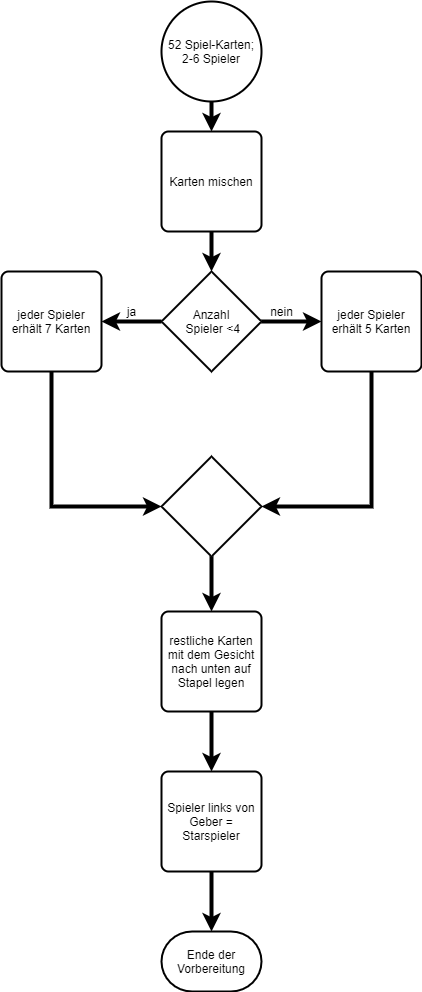

The diagram above was exported from draw.io. Its source (the exported page's mxGraphModel, read from the mxfile embedded in the PNG):
<mxGraphModel dx="820" dy="478" grid="1" gridSize="10" guides="1" tooltips="1" connect="1" arrows="1" fold="1" page="1" pageScale="1" pageWidth="827" pageHeight="1169" math="0" shadow="0">
  <root>
    <mxCell id="0" />
    <mxCell id="1" parent="0" />
    <mxCell id="5" style="edgeStyle=orthogonalEdgeStyle;rounded=0;orthogonalLoop=1;jettySize=auto;html=1;entryX=0.5;entryY=0;entryDx=0;entryDy=0;strokeWidth=4;" parent="1" source="2" target="4" edge="1">
      <mxGeometry relative="1" as="geometry" />
    </mxCell>
    <mxCell id="2" value="52 Spiel-Karten;&lt;br&gt;2-6 Spieler" style="strokeWidth=2;html=1;shape=mxgraph.flowchart.start_2;whiteSpace=wrap;" parent="1" vertex="1">
      <mxGeometry x="330" y="130" width="100" height="100" as="geometry" />
    </mxCell>
    <mxCell id="7" style="edgeStyle=orthogonalEdgeStyle;rounded=0;orthogonalLoop=1;jettySize=auto;html=1;entryX=0.5;entryY=0;entryDx=0;entryDy=0;entryPerimeter=0;strokeWidth=4;" parent="1" source="4" target="6" edge="1">
      <mxGeometry relative="1" as="geometry" />
    </mxCell>
    <mxCell id="4" value="Karten mischen" style="rounded=1;whiteSpace=wrap;html=1;absoluteArcSize=1;arcSize=14;strokeWidth=2;" parent="1" vertex="1">
      <mxGeometry x="330" y="260" width="100" height="100" as="geometry" />
    </mxCell>
    <mxCell id="11" value="" style="edgeStyle=orthogonalEdgeStyle;rounded=0;orthogonalLoop=1;jettySize=auto;html=1;strokeWidth=4;" parent="1" source="6" target="8" edge="1">
      <mxGeometry relative="1" as="geometry">
        <Array as="points">
          <mxPoint x="280" y="450" />
          <mxPoint x="280" y="450" />
        </Array>
      </mxGeometry>
    </mxCell>
    <mxCell id="16" value="" style="edgeStyle=orthogonalEdgeStyle;rounded=0;orthogonalLoop=1;jettySize=auto;html=1;strokeWidth=4;" parent="1" source="6" target="15" edge="1">
      <mxGeometry relative="1" as="geometry" />
    </mxCell>
    <mxCell id="6" value="Anzahl&lt;br&gt;&amp;nbsp;Spieler &amp;lt;4" style="strokeWidth=2;html=1;shape=mxgraph.flowchart.decision;whiteSpace=wrap;" parent="1" vertex="1">
      <mxGeometry x="330" y="400" width="100" height="100" as="geometry" />
    </mxCell>
    <mxCell id="21" style="edgeStyle=orthogonalEdgeStyle;rounded=0;orthogonalLoop=1;jettySize=auto;html=1;strokeWidth=4;" parent="1" source="8" target="20" edge="1">
      <mxGeometry relative="1" as="geometry">
        <Array as="points">
          <mxPoint x="220" y="635" />
        </Array>
      </mxGeometry>
    </mxCell>
    <mxCell id="8" value="jeder Spieler erhält 7 Karten" style="rounded=1;whiteSpace=wrap;html=1;absoluteArcSize=1;arcSize=14;strokeWidth=2;" parent="1" vertex="1">
      <mxGeometry x="170" y="400" width="100" height="100" as="geometry" />
    </mxCell>
    <mxCell id="12" value="ja" style="text;html=1;align=center;verticalAlign=middle;resizable=0;points=[];autosize=1;strokeColor=none;" parent="1" vertex="1">
      <mxGeometry x="290" y="430" width="20" height="20" as="geometry" />
    </mxCell>
    <mxCell id="22" style="edgeStyle=orthogonalEdgeStyle;rounded=0;orthogonalLoop=1;jettySize=auto;html=1;strokeWidth=4;" parent="1" source="15" target="20" edge="1">
      <mxGeometry relative="1" as="geometry">
        <Array as="points">
          <mxPoint x="540" y="635" />
        </Array>
      </mxGeometry>
    </mxCell>
    <mxCell id="15" value="jeder Spieler erhält 5 Karten" style="rounded=1;whiteSpace=wrap;html=1;absoluteArcSize=1;arcSize=14;strokeWidth=2;" parent="1" vertex="1">
      <mxGeometry x="490" y="400" width="100" height="100" as="geometry" />
    </mxCell>
    <mxCell id="17" value="nein" style="text;html=1;align=center;verticalAlign=middle;resizable=0;points=[];autosize=1;strokeColor=none;" parent="1" vertex="1">
      <mxGeometry x="430" y="430" width="40" height="20" as="geometry" />
    </mxCell>
    <mxCell id="24" value="" style="edgeStyle=orthogonalEdgeStyle;rounded=0;orthogonalLoop=1;jettySize=auto;html=1;entryX=0.5;entryY=0;entryDx=0;entryDy=0;strokeWidth=4;" parent="1" source="20" target="25" edge="1">
      <mxGeometry relative="1" as="geometry">
        <mxPoint x="390" y="730" as="targetPoint" />
      </mxGeometry>
    </mxCell>
    <mxCell id="20" value="" style="strokeWidth=2;html=1;shape=mxgraph.flowchart.decision;whiteSpace=wrap;" parent="1" vertex="1">
      <mxGeometry x="330" y="585" width="100" height="100" as="geometry" />
    </mxCell>
    <mxCell id="yW9FbkdBP70BGhkl20bP-29" value="" style="edgeStyle=orthogonalEdgeStyle;rounded=0;orthogonalLoop=1;jettySize=auto;html=1;strokeWidth=4;" parent="1" source="25" target="yW9FbkdBP70BGhkl20bP-28" edge="1">
      <mxGeometry relative="1" as="geometry" />
    </mxCell>
    <mxCell id="25" value="restliche Karten mit dem Gesicht nach unten auf Stapel legen" style="rounded=1;whiteSpace=wrap;html=1;absoluteArcSize=1;arcSize=14;strokeWidth=2;" parent="1" vertex="1">
      <mxGeometry x="330" y="740" width="100" height="100" as="geometry" />
    </mxCell>
    <mxCell id="27" value="Ende der Vorbereitung" style="strokeWidth=2;html=1;shape=mxgraph.flowchart.terminator;whiteSpace=wrap;" parent="1" vertex="1">
      <mxGeometry x="330" y="1060" width="100" height="60" as="geometry" />
    </mxCell>
    <mxCell id="yW9FbkdBP70BGhkl20bP-31" value="" style="edgeStyle=orthogonalEdgeStyle;rounded=0;orthogonalLoop=1;jettySize=auto;html=1;strokeWidth=4;" parent="1" source="yW9FbkdBP70BGhkl20bP-28" target="27" edge="1">
      <mxGeometry relative="1" as="geometry" />
    </mxCell>
    <mxCell id="yW9FbkdBP70BGhkl20bP-28" value="Spieler links von Geber = Starspieler" style="rounded=1;whiteSpace=wrap;html=1;absoluteArcSize=1;arcSize=14;strokeWidth=2;" parent="1" vertex="1">
      <mxGeometry x="330" y="900" width="100" height="100" as="geometry" />
    </mxCell>
  </root>
</mxGraphModel>